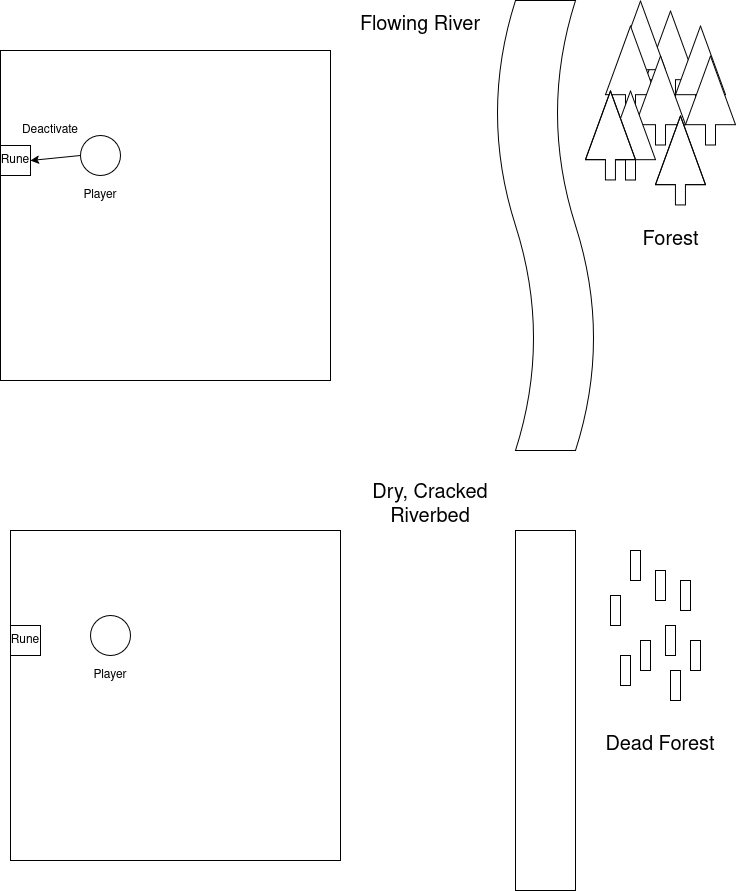

The diagram above was exported from draw.io. Its source (the exported page's mxGraphModel, read from the mxfile embedded in the PNG):
<mxGraphModel dx="1920" dy="1151" grid="1" gridSize="10" guides="1" tooltips="1" connect="1" arrows="1" fold="1" page="1" pageScale="1" pageWidth="850" pageHeight="1100" math="0" shadow="0">
  <root>
    <mxCell id="0" />
    <mxCell id="1" parent="0" />
    <mxCell id="kIme0xNGfGJlo8t1YuMT-1" value="" style="whiteSpace=wrap;html=1;aspect=fixed;" vertex="1" parent="1">
      <mxGeometry x="60" y="120" width="330" height="330" as="geometry" />
    </mxCell>
    <mxCell id="kIme0xNGfGJlo8t1YuMT-3" value="" style="ellipse;whiteSpace=wrap;html=1;aspect=fixed;" vertex="1" parent="1">
      <mxGeometry x="140" y="205" width="40" height="40" as="geometry" />
    </mxCell>
    <mxCell id="kIme0xNGfGJlo8t1YuMT-4" value="Player" style="text;html=1;align=center;verticalAlign=middle;whiteSpace=wrap;rounded=0;" vertex="1" parent="1">
      <mxGeometry x="130" y="250" width="60" height="30" as="geometry" />
    </mxCell>
    <mxCell id="kIme0xNGfGJlo8t1YuMT-5" value="Rune" style="rounded=0;whiteSpace=wrap;html=1;" vertex="1" parent="1">
      <mxGeometry x="60" y="215" width="30" height="30" as="geometry" />
    </mxCell>
    <mxCell id="kIme0xNGfGJlo8t1YuMT-6" value="" style="endArrow=classic;html=1;rounded=0;exitX=0;exitY=0.5;exitDx=0;exitDy=0;entryX=1;entryY=0.5;entryDx=0;entryDy=0;" edge="1" parent="1" source="kIme0xNGfGJlo8t1YuMT-3" target="kIme0xNGfGJlo8t1YuMT-5">
      <mxGeometry width="50" height="50" relative="1" as="geometry">
        <mxPoint x="400" y="380" as="sourcePoint" />
        <mxPoint x="450" y="330" as="targetPoint" />
      </mxGeometry>
    </mxCell>
    <mxCell id="kIme0xNGfGJlo8t1YuMT-7" value="Deactivate" style="text;html=1;align=center;verticalAlign=middle;whiteSpace=wrap;rounded=0;" vertex="1" parent="1">
      <mxGeometry x="80" y="185" width="60" height="30" as="geometry" />
    </mxCell>
    <mxCell id="kIme0xNGfGJlo8t1YuMT-9" value="" style="shape=tape;whiteSpace=wrap;html=1;rotation=-90;" vertex="1" parent="1">
      <mxGeometry x="380" y="245" width="450" height="100" as="geometry" />
    </mxCell>
    <mxCell id="kIme0xNGfGJlo8t1YuMT-10" value="&lt;font style=&quot;font-size: 20px;&quot;&gt;Flowing River&lt;/font&gt;" style="text;html=1;align=center;verticalAlign=middle;whiteSpace=wrap;rounded=0;" vertex="1" parent="1">
      <mxGeometry x="400" y="80" width="160" height="30" as="geometry" />
    </mxCell>
    <mxCell id="kIme0xNGfGJlo8t1YuMT-11" value="" style="whiteSpace=wrap;html=1;aspect=fixed;" vertex="1" parent="1">
      <mxGeometry x="70" y="600" width="330" height="330" as="geometry" />
    </mxCell>
    <mxCell id="kIme0xNGfGJlo8t1YuMT-12" value="" style="ellipse;whiteSpace=wrap;html=1;aspect=fixed;" vertex="1" parent="1">
      <mxGeometry x="150" y="685" width="40" height="40" as="geometry" />
    </mxCell>
    <mxCell id="kIme0xNGfGJlo8t1YuMT-13" value="Player" style="text;html=1;align=center;verticalAlign=middle;whiteSpace=wrap;rounded=0;" vertex="1" parent="1">
      <mxGeometry x="140" y="730" width="60" height="30" as="geometry" />
    </mxCell>
    <mxCell id="kIme0xNGfGJlo8t1YuMT-14" value="Rune" style="rounded=0;whiteSpace=wrap;html=1;" vertex="1" parent="1">
      <mxGeometry x="70" y="695" width="30" height="30" as="geometry" />
    </mxCell>
    <mxCell id="kIme0xNGfGJlo8t1YuMT-18" value="&lt;font style=&quot;font-size: 20px;&quot;&gt;Dry, Cracked Riverbed&lt;/font&gt;" style="text;html=1;align=center;verticalAlign=middle;whiteSpace=wrap;rounded=0;" vertex="1" parent="1">
      <mxGeometry x="410" y="560" width="160" height="30" as="geometry" />
    </mxCell>
    <mxCell id="kIme0xNGfGJlo8t1YuMT-19" value="" style="rounded=0;whiteSpace=wrap;html=1;" vertex="1" parent="1">
      <mxGeometry x="575" y="600" width="60" height="360" as="geometry" />
    </mxCell>
    <mxCell id="kIme0xNGfGJlo8t1YuMT-20" value="" style="shape=flexArrow;endArrow=classic;html=1;rounded=0;endWidth=39;endSize=22.56;fillColor=default;" edge="1" parent="1">
      <mxGeometry width="50" height="50" relative="1" as="geometry">
        <mxPoint x="730" y="170" as="sourcePoint" />
        <mxPoint x="730" y="80" as="targetPoint" />
      </mxGeometry>
    </mxCell>
    <mxCell id="kIme0xNGfGJlo8t1YuMT-21" value="" style="shape=flexArrow;endArrow=classic;html=1;rounded=0;endWidth=39;endSize=22.56;fillColor=default;" edge="1" parent="1">
      <mxGeometry width="50" height="50" relative="1" as="geometry">
        <mxPoint x="700" y="160" as="sourcePoint" />
        <mxPoint x="700" y="70" as="targetPoint" />
      </mxGeometry>
    </mxCell>
    <mxCell id="kIme0xNGfGJlo8t1YuMT-22" value="" style="shape=flexArrow;endArrow=classic;html=1;rounded=0;endWidth=39;endSize=22.56;fillColor=default;" edge="1" parent="1">
      <mxGeometry width="50" height="50" relative="1" as="geometry">
        <mxPoint x="690" y="185" as="sourcePoint" />
        <mxPoint x="690" y="95" as="targetPoint" />
      </mxGeometry>
    </mxCell>
    <mxCell id="kIme0xNGfGJlo8t1YuMT-23" value="" style="shape=flexArrow;endArrow=classic;html=1;rounded=0;endWidth=39;endSize=22.56;fillColor=default;" edge="1" parent="1">
      <mxGeometry width="50" height="50" relative="1" as="geometry">
        <mxPoint x="760" y="185" as="sourcePoint" />
        <mxPoint x="760" y="95" as="targetPoint" />
      </mxGeometry>
    </mxCell>
    <mxCell id="kIme0xNGfGJlo8t1YuMT-24" value="" style="shape=flexArrow;endArrow=classic;html=1;rounded=0;endWidth=39;endSize=22.56;fillColor=default;" edge="1" parent="1">
      <mxGeometry width="50" height="50" relative="1" as="geometry">
        <mxPoint x="770" y="215" as="sourcePoint" />
        <mxPoint x="770" y="125" as="targetPoint" />
      </mxGeometry>
    </mxCell>
    <mxCell id="kIme0xNGfGJlo8t1YuMT-25" value="" style="shape=flexArrow;endArrow=classic;html=1;rounded=0;endWidth=39;endSize=22.56;fillColor=default;" edge="1" parent="1">
      <mxGeometry width="50" height="50" relative="1" as="geometry">
        <mxPoint x="720" y="215" as="sourcePoint" />
        <mxPoint x="720" y="125" as="targetPoint" />
      </mxGeometry>
    </mxCell>
    <mxCell id="kIme0xNGfGJlo8t1YuMT-26" value="" style="shape=flexArrow;endArrow=classic;html=1;rounded=0;endWidth=39;endSize=22.56;fillColor=default;" edge="1" parent="1">
      <mxGeometry width="50" height="50" relative="1" as="geometry">
        <mxPoint x="690" y="250" as="sourcePoint" />
        <mxPoint x="690" y="160" as="targetPoint" />
      </mxGeometry>
    </mxCell>
    <mxCell id="kIme0xNGfGJlo8t1YuMT-27" value="" style="shape=flexArrow;endArrow=classic;html=1;rounded=0;endWidth=39;endSize=22.56;fillColor=default;" edge="1" parent="1">
      <mxGeometry width="50" height="50" relative="1" as="geometry">
        <mxPoint x="740" y="275" as="sourcePoint" />
        <mxPoint x="740" y="185" as="targetPoint" />
        <Array as="points">
          <mxPoint x="740" y="255" />
        </Array>
      </mxGeometry>
    </mxCell>
    <mxCell id="kIme0xNGfGJlo8t1YuMT-28" value="" style="shape=flexArrow;endArrow=classic;html=1;rounded=0;endWidth=39;endSize=22.56;fillColor=default;" edge="1" parent="1">
      <mxGeometry width="50" height="50" relative="1" as="geometry">
        <mxPoint x="670" y="250" as="sourcePoint" />
        <mxPoint x="670" y="160" as="targetPoint" />
        <Array as="points">
          <mxPoint x="670" y="230" />
        </Array>
      </mxGeometry>
    </mxCell>
    <mxCell id="kIme0xNGfGJlo8t1YuMT-29" value="&lt;font style=&quot;font-size: 20px;&quot;&gt;Forest&lt;/font&gt;" style="text;html=1;align=center;verticalAlign=middle;resizable=0;points=[];autosize=1;strokeColor=none;fillColor=none;" vertex="1" parent="1">
      <mxGeometry x="690" y="290" width="80" height="40" as="geometry" />
    </mxCell>
    <mxCell id="kIme0xNGfGJlo8t1YuMT-30" value="" style="rounded=0;whiteSpace=wrap;html=1;" vertex="1" parent="1">
      <mxGeometry x="690" y="620" width="10" height="30" as="geometry" />
    </mxCell>
    <mxCell id="kIme0xNGfGJlo8t1YuMT-31" value="" style="rounded=0;whiteSpace=wrap;html=1;" vertex="1" parent="1">
      <mxGeometry x="715" y="640" width="10" height="30" as="geometry" />
    </mxCell>
    <mxCell id="kIme0xNGfGJlo8t1YuMT-32" value="" style="rounded=0;whiteSpace=wrap;html=1;" vertex="1" parent="1">
      <mxGeometry x="740" y="650" width="10" height="30" as="geometry" />
    </mxCell>
    <mxCell id="kIme0xNGfGJlo8t1YuMT-33" value="" style="rounded=0;whiteSpace=wrap;html=1;" vertex="1" parent="1">
      <mxGeometry x="670" y="665" width="10" height="30" as="geometry" />
    </mxCell>
    <mxCell id="kIme0xNGfGJlo8t1YuMT-34" value="" style="rounded=0;whiteSpace=wrap;html=1;" vertex="1" parent="1">
      <mxGeometry x="725" y="695" width="10" height="30" as="geometry" />
    </mxCell>
    <mxCell id="kIme0xNGfGJlo8t1YuMT-35" value="" style="rounded=0;whiteSpace=wrap;html=1;" vertex="1" parent="1">
      <mxGeometry x="700" y="710" width="10" height="30" as="geometry" />
    </mxCell>
    <mxCell id="kIme0xNGfGJlo8t1YuMT-36" value="" style="rounded=0;whiteSpace=wrap;html=1;" vertex="1" parent="1">
      <mxGeometry x="750" y="710" width="10" height="30" as="geometry" />
    </mxCell>
    <mxCell id="kIme0xNGfGJlo8t1YuMT-37" value="" style="rounded=0;whiteSpace=wrap;html=1;" vertex="1" parent="1">
      <mxGeometry x="730" y="740" width="10" height="30" as="geometry" />
    </mxCell>
    <mxCell id="kIme0xNGfGJlo8t1YuMT-38" value="" style="rounded=0;whiteSpace=wrap;html=1;" vertex="1" parent="1">
      <mxGeometry x="680" y="725" width="10" height="30" as="geometry" />
    </mxCell>
    <mxCell id="kIme0xNGfGJlo8t1YuMT-41" value="&lt;font style=&quot;font-size: 20px;&quot;&gt;Dead Forest&lt;/font&gt;" style="text;html=1;align=center;verticalAlign=middle;whiteSpace=wrap;rounded=0;" vertex="1" parent="1">
      <mxGeometry x="655" y="800" width="130" height="30" as="geometry" />
    </mxCell>
  </root>
</mxGraphModel>